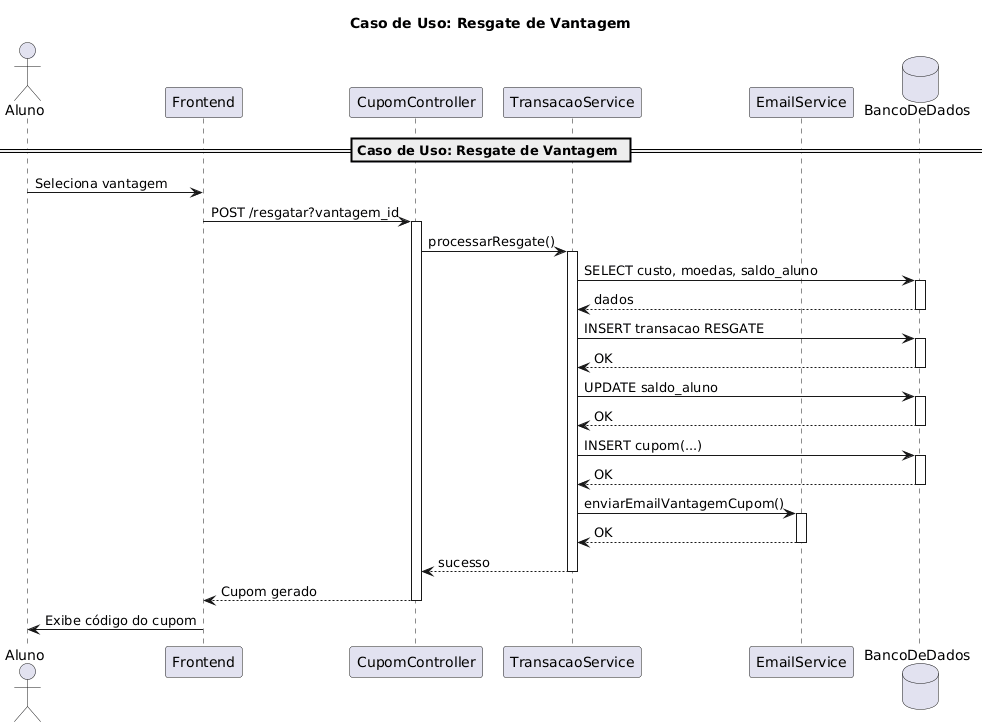

The diagram above was rendered by PlantUML. Its source (embedded in the PNG):
@startuml
title Caso de Uso: Resgate de Vantagem

actor Aluno
participant Frontend
participant CupomController
participant TransacaoService
participant EmailService
database BancoDeDados

== Caso de Uso: Resgate de Vantagem ==

Aluno -> Frontend: Seleciona vantagem
Frontend -> CupomController: POST /resgatar?vantagem_id
activate CupomController

CupomController -> TransacaoService: processarResgate()
activate TransacaoService

TransacaoService -> BancoDeDados: SELECT custo, moedas, saldo_aluno
activate BancoDeDados
BancoDeDados --> TransacaoService: dados
deactivate BancoDeDados

TransacaoService -> BancoDeDados: INSERT transacao RESGATE
activate BancoDeDados
BancoDeDados --> TransacaoService: OK
deactivate BancoDeDados

TransacaoService -> BancoDeDados: UPDATE saldo_aluno
activate BancoDeDados
BancoDeDados --> TransacaoService: OK
deactivate BancoDeDados

TransacaoService -> BancoDeDados: INSERT cupom(...)
activate BancoDeDados
BancoDeDados --> TransacaoService: OK
deactivate BancoDeDados

TransacaoService -> EmailService: enviarEmailVantagemCupom()
activate EmailService
EmailService --> TransacaoService: OK
deactivate EmailService

TransacaoService --> CupomController: sucesso
deactivate TransacaoService

CupomController --> Frontend: Cupom gerado
deactivate CupomController

Frontend -> Aluno: Exibe código do cupom
@enduml